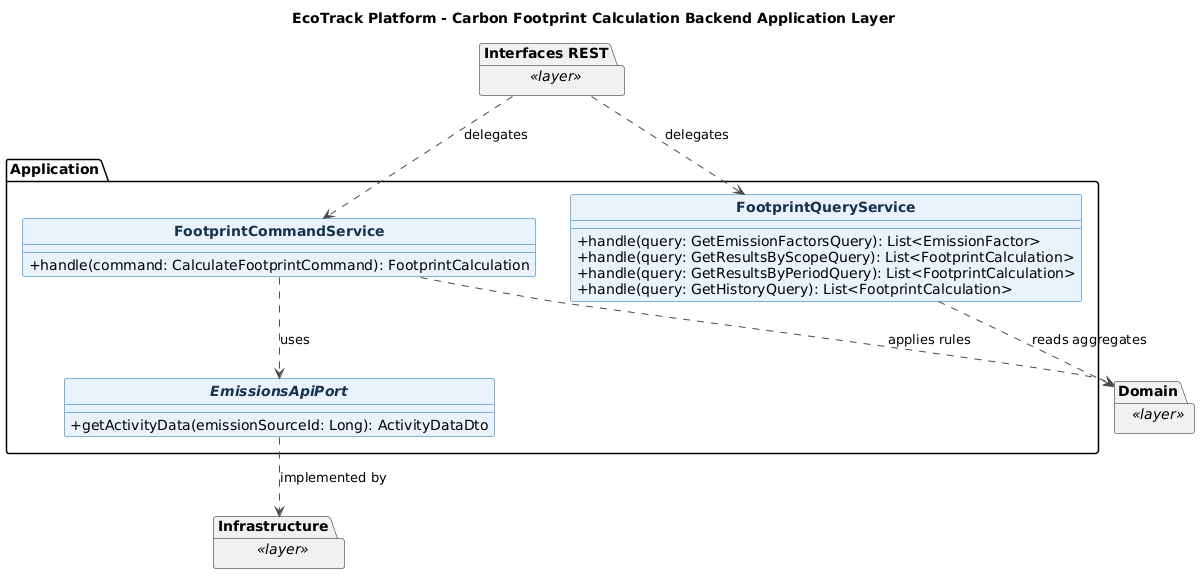

The diagram above was rendered by PlantUML. Its source (embedded in the PNG):
@startuml
title EcoTrack Platform - Carbon Footprint Calculation Backend Application Layer
skinparam backgroundColor #FFFFFF
skinparam shadowing false
skinparam classAttributeIconSize 0
skinparam classFontStyle bold
skinparam class {
  BackgroundColor #EAF3FC
  BorderColor #0B6FB3
  ArrowColor #4A4A4A
  FontColor #17324D
}
hide circle

package "Application" {
  class FootprintCommandService {
    +handle(command: CalculateFootprintCommand): FootprintCalculation
  }

  class FootprintQueryService {
    +handle(query: GetEmissionFactorsQuery): List<EmissionFactor>
    +handle(query: GetResultsByScopeQuery): List<FootprintCalculation>
    +handle(query: GetResultsByPeriodQuery): List<FootprintCalculation>
    +handle(query: GetHistoryQuery): List<FootprintCalculation>
  }

  interface EmissionsApiPort {
    +getActivityData(emissionSourceId: Long): ActivityDataDto
  }

  FootprintCommandService ..> EmissionsApiPort : uses
}

package "Interfaces REST" as Backend_footprint_Interfaces_REST <<layer>> {
}
package "Domain" as Backend_footprint_Domain <<layer>> {
}
package "Infrastructure" as Backend_footprint_Infrastructure <<layer>> {
}

Backend_footprint_Interfaces_REST ..> FootprintCommandService : delegates
Backend_footprint_Interfaces_REST ..> FootprintQueryService : delegates
FootprintCommandService ..> Backend_footprint_Domain : applies rules
FootprintQueryService ..> Backend_footprint_Domain : reads aggregates
EmissionsApiPort ..> Backend_footprint_Infrastructure : implemented by

@enduml